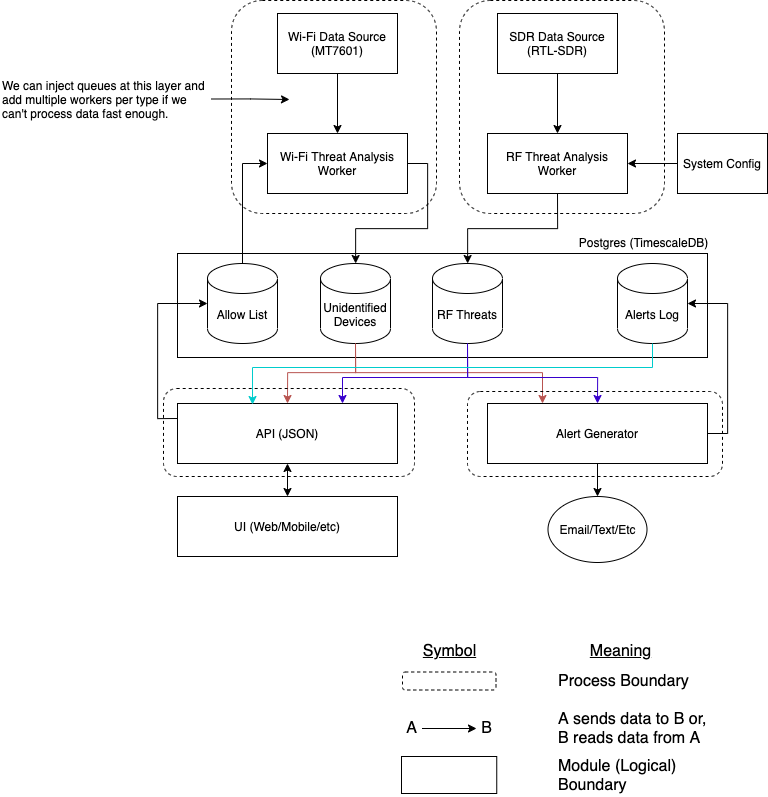

The diagram above was exported from draw.io. Its source (the exported page's mxGraphModel, read from the mxfile embedded in the PNG):
<mxGraphModel dx="2703" dy="1920" grid="0" gridSize="10" guides="1" tooltips="1" connect="1" arrows="1" fold="1" page="1" pageScale="1" pageWidth="850" pageHeight="1100" math="0" shadow="0">
  <root>
    <mxCell id="0" />
    <mxCell id="1" parent="0" />
    <mxCell id="TE73iQf6DmQ8VXEI7FIY-16" value="" style="group" vertex="1" connectable="0" parent="1">
      <mxGeometry x="280" y="320" width="480" height="120" as="geometry" />
    </mxCell>
    <mxCell id="TE73iQf6DmQ8VXEI7FIY-11" value="" style="rounded=0;whiteSpace=wrap;html=1;" vertex="1" parent="TE73iQf6DmQ8VXEI7FIY-16">
      <mxGeometry x="-50" width="530" height="104" as="geometry" />
    </mxCell>
    <mxCell id="TE73iQf6DmQ8VXEI7FIY-12" value="Allow List" style="shape=cylinder3;whiteSpace=wrap;html=1;boundedLbl=1;backgroundOutline=1;size=15;" vertex="1" parent="TE73iQf6DmQ8VXEI7FIY-16">
      <mxGeometry x="-20" y="10" width="70" height="80" as="geometry" />
    </mxCell>
    <mxCell id="TE73iQf6DmQ8VXEI7FIY-10" value="Unidentified Devices" style="shape=cylinder3;whiteSpace=wrap;html=1;boundedLbl=1;backgroundOutline=1;size=15;" vertex="1" parent="TE73iQf6DmQ8VXEI7FIY-16">
      <mxGeometry x="93" y="10" width="70" height="80" as="geometry" />
    </mxCell>
    <mxCell id="TE73iQf6DmQ8VXEI7FIY-23" value="Alerts Log" style="shape=cylinder3;whiteSpace=wrap;html=1;boundedLbl=1;backgroundOutline=1;size=15;" vertex="1" parent="TE73iQf6DmQ8VXEI7FIY-16">
      <mxGeometry x="390" y="10" width="70" height="80" as="geometry" />
    </mxCell>
    <mxCell id="TE73iQf6DmQ8VXEI7FIY-53" value="RF Threats" style="shape=cylinder3;whiteSpace=wrap;html=1;boundedLbl=1;backgroundOutline=1;size=15;" vertex="1" parent="TE73iQf6DmQ8VXEI7FIY-16">
      <mxGeometry x="205" y="10" width="70" height="80" as="geometry" />
    </mxCell>
    <mxCell id="TE73iQf6DmQ8VXEI7FIY-20" value="" style="edgeStyle=orthogonalEdgeStyle;rounded=0;orthogonalLoop=1;jettySize=auto;html=1;" edge="1" parent="1" source="TE73iQf6DmQ8VXEI7FIY-2" target="TE73iQf6DmQ8VXEI7FIY-6">
      <mxGeometry relative="1" as="geometry" />
    </mxCell>
    <mxCell id="TE73iQf6DmQ8VXEI7FIY-2" value="Wi-Fi Data Source&lt;br&gt;(MT7601)" style="rounded=0;whiteSpace=wrap;html=1;" vertex="1" parent="1">
      <mxGeometry x="330" y="80" width="120" height="60" as="geometry" />
    </mxCell>
    <mxCell id="TE73iQf6DmQ8VXEI7FIY-26" style="edgeStyle=orthogonalEdgeStyle;rounded=0;orthogonalLoop=1;jettySize=auto;html=1;exitX=0.5;exitY=1;exitDx=0;exitDy=0;entryX=0.5;entryY=0;entryDx=0;entryDy=0;" edge="1" parent="1" source="TE73iQf6DmQ8VXEI7FIY-3" target="TE73iQf6DmQ8VXEI7FIY-22">
      <mxGeometry relative="1" as="geometry" />
    </mxCell>
    <mxCell id="TE73iQf6DmQ8VXEI7FIY-3" value="SDR Data Source (RTL-SDR)" style="rounded=0;whiteSpace=wrap;html=1;" vertex="1" parent="1">
      <mxGeometry x="550" y="80" width="120" height="60" as="geometry" />
    </mxCell>
    <mxCell id="TE73iQf6DmQ8VXEI7FIY-34" style="edgeStyle=orthogonalEdgeStyle;rounded=0;orthogonalLoop=1;jettySize=auto;html=1;exitX=1;exitY=0.5;exitDx=0;exitDy=0;" edge="1" parent="1" source="TE73iQf6DmQ8VXEI7FIY-6" target="TE73iQf6DmQ8VXEI7FIY-10">
      <mxGeometry relative="1" as="geometry" />
    </mxCell>
    <mxCell id="TE73iQf6DmQ8VXEI7FIY-6" value="Wi-Fi Threat Analysis Worker" style="rounded=0;whiteSpace=wrap;html=1;" vertex="1" parent="1">
      <mxGeometry x="320" y="200" width="140" height="60" as="geometry" />
    </mxCell>
    <mxCell id="TE73iQf6DmQ8VXEI7FIY-40" style="edgeStyle=orthogonalEdgeStyle;rounded=0;orthogonalLoop=1;jettySize=auto;html=1;exitX=1;exitY=0.5;exitDx=0;exitDy=0;entryX=1;entryY=0.5;entryDx=0;entryDy=0;entryPerimeter=0;" edge="1" parent="1" source="TE73iQf6DmQ8VXEI7FIY-19" target="TE73iQf6DmQ8VXEI7FIY-23">
      <mxGeometry relative="1" as="geometry" />
    </mxCell>
    <mxCell id="TE73iQf6DmQ8VXEI7FIY-56" style="edgeStyle=orthogonalEdgeStyle;rounded=0;orthogonalLoop=1;jettySize=auto;html=1;exitX=0.5;exitY=1;exitDx=0;exitDy=0;entryX=0.5;entryY=0;entryDx=0;entryDy=0;" edge="1" parent="1" source="TE73iQf6DmQ8VXEI7FIY-19" target="TE73iQf6DmQ8VXEI7FIY-55">
      <mxGeometry relative="1" as="geometry" />
    </mxCell>
    <mxCell id="TE73iQf6DmQ8VXEI7FIY-19" value="Alert Generator" style="rounded=0;whiteSpace=wrap;html=1;" vertex="1" parent="1">
      <mxGeometry x="540" y="470" width="220" height="60" as="geometry" />
    </mxCell>
    <mxCell id="TE73iQf6DmQ8VXEI7FIY-64" style="edgeStyle=orthogonalEdgeStyle;rounded=0;orthogonalLoop=1;jettySize=auto;html=1;exitX=0.5;exitY=1;exitDx=0;exitDy=0;" edge="1" parent="1" source="TE73iQf6DmQ8VXEI7FIY-22" target="TE73iQf6DmQ8VXEI7FIY-53">
      <mxGeometry relative="1" as="geometry" />
    </mxCell>
    <mxCell id="TE73iQf6DmQ8VXEI7FIY-22" value="RF Threat Analysis Worker" style="rounded=0;whiteSpace=wrap;html=1;" vertex="1" parent="1">
      <mxGeometry x="540" y="200" width="140" height="60" as="geometry" />
    </mxCell>
    <mxCell id="TE73iQf6DmQ8VXEI7FIY-67" style="edgeStyle=orthogonalEdgeStyle;rounded=0;orthogonalLoop=1;jettySize=auto;html=1;exitX=1;exitY=0.5;exitDx=0;exitDy=0;startArrow=none;startFill=0;" edge="1" parent="1" source="TE73iQf6DmQ8VXEI7FIY-24">
      <mxGeometry relative="1" as="geometry">
        <mxPoint x="342" y="166" as="targetPoint" />
      </mxGeometry>
    </mxCell>
    <mxCell id="TE73iQf6DmQ8VXEI7FIY-24" value="We can inject queues at this layer and add multiple workers per type if we can't process data fast enough." style="text;html=1;strokeColor=none;fillColor=none;align=left;verticalAlign=middle;whiteSpace=wrap;rounded=0;" vertex="1" parent="1">
      <mxGeometry x="53" y="142" width="211" height="47" as="geometry" />
    </mxCell>
    <mxCell id="TE73iQf6DmQ8VXEI7FIY-31" style="edgeStyle=orthogonalEdgeStyle;rounded=0;orthogonalLoop=1;jettySize=auto;html=1;exitX=0.5;exitY=1;exitDx=0;exitDy=0;entryX=0.5;entryY=0;entryDx=0;entryDy=0;startArrow=classic;startFill=1;" edge="1" parent="1" source="TE73iQf6DmQ8VXEI7FIY-27" target="TE73iQf6DmQ8VXEI7FIY-28">
      <mxGeometry relative="1" as="geometry" />
    </mxCell>
    <mxCell id="TE73iQf6DmQ8VXEI7FIY-59" style="edgeStyle=orthogonalEdgeStyle;rounded=0;orthogonalLoop=1;jettySize=auto;html=1;exitX=0;exitY=0.25;exitDx=0;exitDy=0;entryX=0;entryY=0.5;entryDx=0;entryDy=0;entryPerimeter=0;" edge="1" parent="1" source="TE73iQf6DmQ8VXEI7FIY-27" target="TE73iQf6DmQ8VXEI7FIY-12">
      <mxGeometry relative="1" as="geometry" />
    </mxCell>
    <mxCell id="TE73iQf6DmQ8VXEI7FIY-27" value="API (JSON)" style="rounded=0;whiteSpace=wrap;html=1;" vertex="1" parent="1">
      <mxGeometry x="230" y="470" width="220" height="60" as="geometry" />
    </mxCell>
    <mxCell id="TE73iQf6DmQ8VXEI7FIY-28" value="UI (Web/Mobile/etc)" style="rounded=0;whiteSpace=wrap;html=1;" vertex="1" parent="1">
      <mxGeometry x="230" y="563" width="220" height="60" as="geometry" />
    </mxCell>
    <mxCell id="TE73iQf6DmQ8VXEI7FIY-32" style="edgeStyle=orthogonalEdgeStyle;rounded=0;orthogonalLoop=1;jettySize=auto;html=1;exitX=0.5;exitY=0;exitDx=0;exitDy=0;exitPerimeter=0;entryX=0;entryY=0.5;entryDx=0;entryDy=0;" edge="1" parent="1" source="TE73iQf6DmQ8VXEI7FIY-12" target="TE73iQf6DmQ8VXEI7FIY-6">
      <mxGeometry relative="1" as="geometry" />
    </mxCell>
    <mxCell id="TE73iQf6DmQ8VXEI7FIY-38" style="edgeStyle=orthogonalEdgeStyle;rounded=0;orthogonalLoop=1;jettySize=auto;html=1;exitX=0;exitY=0.5;exitDx=0;exitDy=0;entryX=1;entryY=0.5;entryDx=0;entryDy=0;" edge="1" parent="1" source="TE73iQf6DmQ8VXEI7FIY-37" target="TE73iQf6DmQ8VXEI7FIY-22">
      <mxGeometry relative="1" as="geometry" />
    </mxCell>
    <mxCell id="TE73iQf6DmQ8VXEI7FIY-37" value="System Config" style="rounded=0;whiteSpace=wrap;html=1;" vertex="1" parent="1">
      <mxGeometry x="730" y="200" width="90" height="60" as="geometry" />
    </mxCell>
    <mxCell id="TE73iQf6DmQ8VXEI7FIY-39" style="edgeStyle=orthogonalEdgeStyle;rounded=0;orthogonalLoop=1;jettySize=auto;html=1;entryX=0.25;entryY=0;entryDx=0;entryDy=0;fillColor=#f8cecc;strokeColor=#b85450;" edge="1" parent="1" target="TE73iQf6DmQ8VXEI7FIY-19">
      <mxGeometry relative="1" as="geometry">
        <mxPoint x="408" y="410" as="sourcePoint" />
        <Array as="points">
          <mxPoint x="408" y="439" />
          <mxPoint x="595" y="439" />
        </Array>
      </mxGeometry>
    </mxCell>
    <mxCell id="TE73iQf6DmQ8VXEI7FIY-54" style="edgeStyle=orthogonalEdgeStyle;rounded=0;orthogonalLoop=1;jettySize=auto;html=1;exitX=0.5;exitY=1;exitDx=0;exitDy=0;exitPerimeter=0;entryX=0.5;entryY=0;entryDx=0;entryDy=0;fillColor=#6a00ff;strokeColor=#3700CC;" edge="1" parent="1" source="TE73iQf6DmQ8VXEI7FIY-53" target="TE73iQf6DmQ8VXEI7FIY-19">
      <mxGeometry relative="1" as="geometry">
        <mxPoint x="500" y="460" as="targetPoint" />
        <Array as="points">
          <mxPoint x="520" y="444" />
          <mxPoint x="650" y="444" />
        </Array>
      </mxGeometry>
    </mxCell>
    <mxCell id="TE73iQf6DmQ8VXEI7FIY-55" value="Email/Text/Etc" style="ellipse;whiteSpace=wrap;html=1;" vertex="1" parent="1">
      <mxGeometry x="600.5" y="563" width="99" height="66" as="geometry" />
    </mxCell>
    <mxCell id="TE73iQf6DmQ8VXEI7FIY-61" style="edgeStyle=orthogonalEdgeStyle;rounded=0;orthogonalLoop=1;jettySize=auto;html=1;exitX=0.5;exitY=1;exitDx=0;exitDy=0;exitPerimeter=0;entryX=0.5;entryY=0;entryDx=0;entryDy=0;strokeColor=#b85450;fillColor=#f8cecc;" edge="1" parent="1" source="TE73iQf6DmQ8VXEI7FIY-10" target="TE73iQf6DmQ8VXEI7FIY-27">
      <mxGeometry relative="1" as="geometry">
        <Array as="points">
          <mxPoint x="408" y="439" />
          <mxPoint x="340" y="439" />
        </Array>
      </mxGeometry>
    </mxCell>
    <mxCell id="TE73iQf6DmQ8VXEI7FIY-62" style="edgeStyle=orthogonalEdgeStyle;rounded=0;orthogonalLoop=1;jettySize=auto;html=1;exitX=0.5;exitY=1;exitDx=0;exitDy=0;exitPerimeter=0;entryX=0.75;entryY=0;entryDx=0;entryDy=0;fillColor=#6a00ff;strokeColor=#3700CC;" edge="1" parent="1" source="TE73iQf6DmQ8VXEI7FIY-53" target="TE73iQf6DmQ8VXEI7FIY-27">
      <mxGeometry relative="1" as="geometry">
        <Array as="points">
          <mxPoint x="520" y="444" />
          <mxPoint x="395" y="444" />
        </Array>
      </mxGeometry>
    </mxCell>
    <mxCell id="TE73iQf6DmQ8VXEI7FIY-63" value="Postgres (TimescaleDB)" style="text;html=1;align=center;verticalAlign=middle;resizable=0;points=[];autosize=1;strokeColor=none;fillColor=none;" vertex="1" parent="1">
      <mxGeometry x="626" y="300" width="140" height="18" as="geometry" />
    </mxCell>
    <mxCell id="TE73iQf6DmQ8VXEI7FIY-68" style="edgeStyle=orthogonalEdgeStyle;rounded=0;orthogonalLoop=1;jettySize=auto;html=1;exitX=0.5;exitY=1;exitDx=0;exitDy=0;exitPerimeter=0;entryX=0.341;entryY=0.017;entryDx=0;entryDy=0;entryPerimeter=0;startArrow=none;startFill=0;strokeColor=#00CCCC;" edge="1" parent="1" source="TE73iQf6DmQ8VXEI7FIY-23" target="TE73iQf6DmQ8VXEI7FIY-27">
      <mxGeometry relative="1" as="geometry">
        <Array as="points">
          <mxPoint x="705" y="434" />
          <mxPoint x="305" y="434" />
        </Array>
      </mxGeometry>
    </mxCell>
    <mxCell id="TE73iQf6DmQ8VXEI7FIY-69" value="" style="rounded=1;whiteSpace=wrap;html=1;fillColor=none;dashed=1;" vertex="1" parent="1">
      <mxGeometry x="284" y="67" width="205" height="213" as="geometry" />
    </mxCell>
    <mxCell id="TE73iQf6DmQ8VXEI7FIY-70" value="" style="rounded=1;whiteSpace=wrap;html=1;fillColor=none;dashed=1;" vertex="1" parent="1">
      <mxGeometry x="512" y="67" width="205" height="213" as="geometry" />
    </mxCell>
    <mxCell id="TE73iQf6DmQ8VXEI7FIY-71" value="" style="rounded=1;whiteSpace=wrap;html=1;fillColor=none;dashed=1;" vertex="1" parent="1">
      <mxGeometry x="216" y="455" width="251" height="88" as="geometry" />
    </mxCell>
    <mxCell id="TE73iQf6DmQ8VXEI7FIY-72" value="" style="rounded=1;whiteSpace=wrap;html=1;fillColor=none;dashed=1;" vertex="1" parent="1">
      <mxGeometry x="520" y="458" width="255" height="85" as="geometry" />
    </mxCell>
    <mxCell id="TE73iQf6DmQ8VXEI7FIY-73" value="" style="rounded=1;whiteSpace=wrap;html=1;fillColor=none;dashed=1;" vertex="1" parent="1">
      <mxGeometry x="455" y="738.5" width="93.5" height="18" as="geometry" />
    </mxCell>
    <mxCell id="TE73iQf6DmQ8VXEI7FIY-79" value="&lt;u&gt;Symbol&lt;/u&gt;" style="text;html=1;align=center;verticalAlign=middle;resizable=0;points=[];autosize=1;strokeColor=none;fillColor=none;fontSize=16;" vertex="1" parent="1">
      <mxGeometry x="470.25" y="706" width="63" height="23" as="geometry" />
    </mxCell>
    <mxCell id="TE73iQf6DmQ8VXEI7FIY-80" value="&lt;u&gt;Meaning&lt;/u&gt;" style="text;html=1;align=center;verticalAlign=middle;resizable=0;points=[];autosize=1;strokeColor=none;fillColor=none;fontSize=16;" vertex="1" parent="1">
      <mxGeometry x="637" y="706" width="71" height="23" as="geometry" />
    </mxCell>
    <mxCell id="TE73iQf6DmQ8VXEI7FIY-81" value="Process Boundary" style="text;html=1;align=left;verticalAlign=middle;resizable=0;points=[];autosize=1;strokeColor=none;fillColor=none;fontSize=16;" vertex="1" parent="1">
      <mxGeometry x="608.5" y="736" width="141" height="23" as="geometry" />
    </mxCell>
    <mxCell id="TE73iQf6DmQ8VXEI7FIY-82" value="A sends data to B or, &lt;br&gt;B reads data from A" style="text;html=1;align=left;verticalAlign=middle;resizable=0;points=[];autosize=1;strokeColor=none;fillColor=none;fontSize=16;" vertex="1" parent="1">
      <mxGeometry x="608.5" y="774" width="158" height="42" as="geometry" />
    </mxCell>
    <mxCell id="TE73iQf6DmQ8VXEI7FIY-83" value="" style="rounded=0;whiteSpace=wrap;html=1;fontSize=16;fillColor=default;align=left;" vertex="1" parent="1">
      <mxGeometry x="454" y="823" width="95.25" height="37" as="geometry" />
    </mxCell>
    <mxCell id="TE73iQf6DmQ8VXEI7FIY-84" value="Module (Logical) &lt;br&gt;Boundary" style="text;html=1;align=left;verticalAlign=middle;resizable=0;points=[];autosize=1;strokeColor=none;fillColor=none;fontSize=16;" vertex="1" parent="1">
      <mxGeometry x="608.5" y="820.5" width="128" height="42" as="geometry" />
    </mxCell>
    <mxCell id="TE73iQf6DmQ8VXEI7FIY-85" value="" style="group" vertex="1" connectable="0" parent="1">
      <mxGeometry x="453.5" y="783.5" width="96.5" height="23" as="geometry" />
    </mxCell>
    <mxCell id="TE73iQf6DmQ8VXEI7FIY-76" value="A" style="text;html=1;align=center;verticalAlign=middle;resizable=0;points=[];autosize=1;strokeColor=none;fillColor=none;fontSize=16;" vertex="1" parent="TE73iQf6DmQ8VXEI7FIY-85">
      <mxGeometry width="21" height="23" as="geometry" />
    </mxCell>
    <mxCell id="TE73iQf6DmQ8VXEI7FIY-77" value="B" style="text;html=1;align=center;verticalAlign=middle;resizable=0;points=[];autosize=1;strokeColor=none;fillColor=none;fontSize=16;" vertex="1" parent="TE73iQf6DmQ8VXEI7FIY-85">
      <mxGeometry x="75.5" width="21" height="23" as="geometry" />
    </mxCell>
    <mxCell id="TE73iQf6DmQ8VXEI7FIY-78" value="" style="edgeStyle=orthogonalEdgeStyle;rounded=0;orthogonalLoop=1;jettySize=auto;html=1;startArrow=none;startFill=0;strokeColor=#000000;" edge="1" parent="TE73iQf6DmQ8VXEI7FIY-85" source="TE73iQf6DmQ8VXEI7FIY-76" target="TE73iQf6DmQ8VXEI7FIY-77">
      <mxGeometry relative="1" as="geometry" />
    </mxCell>
  </root>
</mxGraphModel>